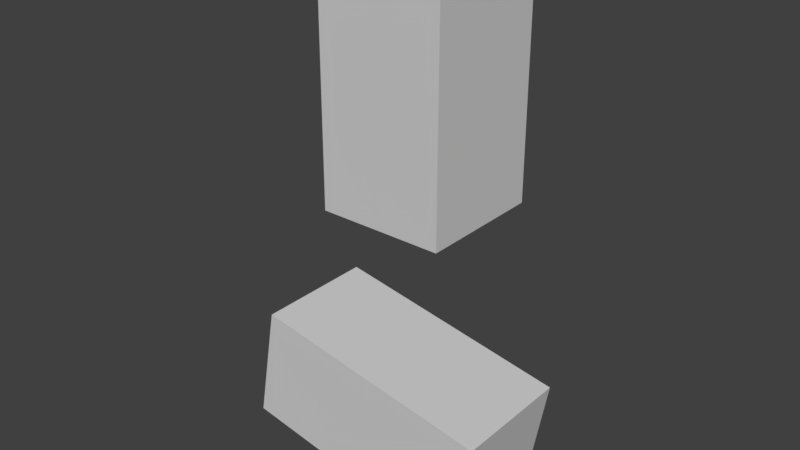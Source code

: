 # Source: test1.blend  (saved by Blender 2.78.0; exported with 4.5.12 LTS)
import bpy
from mathutils import Matrix  # noqa: F401  (used for matrix-valued properties, if any)

bpy.ops.wm.read_factory_settings(use_empty=True)
scene = bpy.context.scene
scene.name = 'Scene'

# ---- collections
col_collection_1 = bpy.data.collections.new('Collection 1'); scene.collection.children.link(col_collection_1)

# ---- materials (node trees are filled in below, after node groups)
mat_cube_017 = bpy.data.materials.new('Cube.017')
mat_cube_017.alpha_threshold = 0.0
mat_cube_017.use_transparent_shadow = False
mat_cube_017.diffuse_color = (0.64, 0.64, 0.64, 1.0)
mat_cube_017.specular_color = (0.5, 0.5, 0.5)
mat_cube_017.roughness = 0.5

# ---- material node trees

# ---- world
world_world = bpy.data.worlds.new('World'); scene.world = world_world
world_world.color = (0.05088, 0.05088, 0.05088)
world_world.use_sun_shadow = False
world_world.sun_shadow_jitter_overblur = 0.0
world_world.cycles.sampling_method = 'MANUAL'

# ---- meshes
me_cube_025 = bpy.data.meshes.new('Cube.025')
me_cube_025.from_pydata([(0.5, -0.5, 2.5), (-0.5, -0.5, 2.5), (0.5, -0.5, 0.5), (-0.5, -0.5, 0.5), (0.5, 0.5, 2.5), (-0.5, 0.5, 2.5), (0.5, 0.5, 0.5), (-0.5, 0.5, 0.5), (0.6722, -0.5, -1.946), (0.8459, -0.5, -0.9615), (-1.297, -0.5, -1.599), (-1.124, -0.5, -0.6142), (0.6722, 0.5, -1.946), (0.8459, 0.5, -0.9615), (-1.297, 0.5, -1.599), (-1.124, 0.5, -0.6142)], [], [(0, 2, 1), (2, 6, 3), (6, 4, 7), (4, 0, 5), (2, 0, 6), (7, 5, 3), (8, 10, 9), (10, 14, 11), (14, 12, 15), (12, 8, 13), (10, 8, 14), (15, 13, 11), (2, 3, 1), (6, 7, 3), (4, 5, 7), (0, 1, 5), (0, 4, 6), (5, 1, 3), (10, 11, 9), (14, 15, 11), (12, 13, 15), (8, 9, 13), (8, 12, 14), (13, 9, 11)])
_uv = me_cube_025.uv_layers.new(name='UVMap')
_uv.uv.foreach_set('vector', [0.0, 0.0, 1.0, 0.0, 1.0, 1.0, 0.0, 0.0, 1.0, 0.0, 1.0, 1.0, 0.0, 0.0, 1.0, 0.0, 1.0, 1.0, 0.0, 0.0, 1.0, 0.0, 1.0, 1.0, 0.0, 0.0, 1.0, 0.0, 1.0, 1.0, 0.0, 0.0, 1.0, 0.0, 1.0, 1.0, 0.0, 0.0, 1.0, 0.0, 1.0, 1.0, 0.0, 0.0, 1.0, 0.0, 1.0, 1.0, 0.0, 0.0, 1.0, 0.0, 1.0, 1.0, 0.0, 0.0, 1.0, 0.0, 1.0, 1.0, 0.0, 0.0, 1.0, 0.0, 1.0, 1.0, 0.0, 0.0, 1.0, 0.0, 1.0, 1.0, 0.0, 0.0, 1.0, 0.0, 1.0, 1.0, 0.0, 0.0, 1.0, 0.0, 1.0, 1.0, 0.0, 0.0, 1.0, 0.0, 1.0, 1.0, 0.0, 0.0, 1.0, 0.0, 1.0, 1.0, 0.0, 0.0, 1.0, 0.0, 1.0, 1.0, 0.0, 0.0, 1.0, 0.0, 1.0, 1.0, 0.0, 0.0, 1.0, 0.0, 1.0, 1.0, 0.0, 0.0, 1.0, 0.0, 1.0, 1.0, 0.0, 0.0, 1.0, 0.0, 1.0, 1.0, 0.0, 0.0, 1.0, 0.0, 1.0, 1.0, 0.0, 0.0, 1.0, 0.0, 1.0, 1.0, 0.0, 0.0, 1.0, 0.0, 1.0, 1.0])
me_cube_025.materials.append(mat_cube_017)
me_cube_025.use_remesh_preserve_volume = False
me_cube_025.use_remesh_preserve_attributes = False
me_cube_025.use_mirror_vertex_groups = False
me_cube_025.update()
arm_armature_025 = bpy.data.armatures.new('Armature.025')  # bones are not reproduced

# ---- objects
ob_armature = bpy.data.objects.new('Armature', arm_armature_025)
ob_cube = bpy.data.objects.new('Cube', me_cube_025)

# ---- transforms, parenting, visibility, modifiers, constraints
ob_armature.location = (0.0, 0.0, 0.0)
ob_armature.lineart.crease_threshold = 0.0
ob_cube.parent = ob_armature
ob_cube.location = (0.0, 0.0, 0.0)
ob_cube.lineart.crease_threshold = 0.0

# ---- collection membership
col_collection_1.objects.link(ob_armature)
col_collection_1.objects.link(ob_cube)

# ---- scene / render settings (as saved in the file)
scene.frame_start = 1; scene.frame_end = 250; scene.frame_set(0)
scene.render.engine = 'BLENDER_EEVEE_NEXT'
scene.render.resolution_percentage = 50
scene.render.dither_intensity = 0.0
scene.cycles.use_denoising = False
scene.cycles.samples = 128
scene.cycles.sampling_pattern = 'TABULATED_SOBOL'
scene.cycles.light_sampling_threshold = 0.0
scene.cycles.use_adaptive_sampling = False
scene.cycles.use_light_tree = False
scene.cycles.blur_glossy = 0.0
scene.cycles.sample_clamp_indirect = 0.0
scene.view_settings.view_transform = 'Standard'
bpy.context.view_layer.update()

# ---- added for rendering (the .blend has no active camera and no usable light): camera, sun
cam_auto = bpy.data.cameras.new('AutoCamera')
cam_auto.lens = 50.0
cam_auto.sensor_width = 36.0
cam_auto.clip_end = 1000.0
ob_auto_camera = bpy.data.objects.new('AutoCamera', cam_auto)
scene.collection.objects.link(ob_auto_camera)
ob_auto_camera.location = (4.43387, -5.59154, 4.00454)
ob_auto_camera.rotation_euler = (1.09748, -7.21219e-08, 0.694738)
scene.camera = ob_auto_camera
light_auto_sun = bpy.data.lights.new('AutoSun', 'SUN')
light_auto_sun.energy = 3.0
light_auto_sun.angle = 0.0523599
ob_auto_sun = bpy.data.objects.new('AutoSun', light_auto_sun)
scene.collection.objects.link(ob_auto_sun)
ob_auto_sun.rotation_euler = (0.872665, 0.174533, 0.523599)
bpy.context.view_layer.update()
